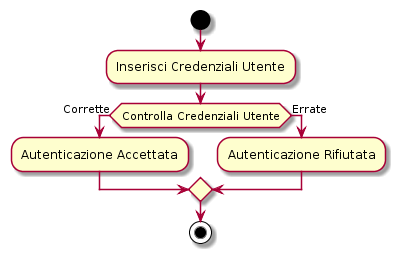

The diagram above was rendered by PlantUML. Its source (embedded in the PNG):
@startuml

start

:Inserisci Credenziali Utente;

if (Controlla Credenziali Utente) then (Corrette)
  :Autenticazione Accettata;
else (Errate)
  :Autenticazione Rifiutata;
endif

stop

@enduml